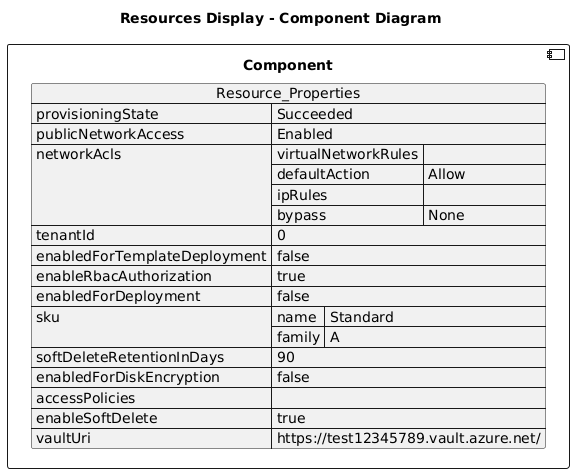

The diagram above was rendered by PlantUML. Its source (embedded in the PNG):
@startuml

title Resources Display - Component Diagram

component Component {

json  Resource_Properties {
  "provisioningState": "Succeeded",
  "publicNetworkAccess": "Enabled",
  "networkAcls": {
    "virtualNetworkRules": [],
    "defaultAction": "Allow",
    "ipRules": [],
    "bypass": "None"
  },
  "tenantId": "0",
  "enabledForTemplateDeployment": false,
  "enableRbacAuthorization": true,
  "enabledForDeployment": false,
  "sku": {
    "name": "Standard",
    "family": "A"
  },
  "softDeleteRetentionInDays": 90,
  "enabledForDiskEncryption": false,
  "accessPolicies": [],
  "enableSoftDelete": true,
  "vaultUri": "https://test12345789.vault.azure.net/"
}
}
@enduml